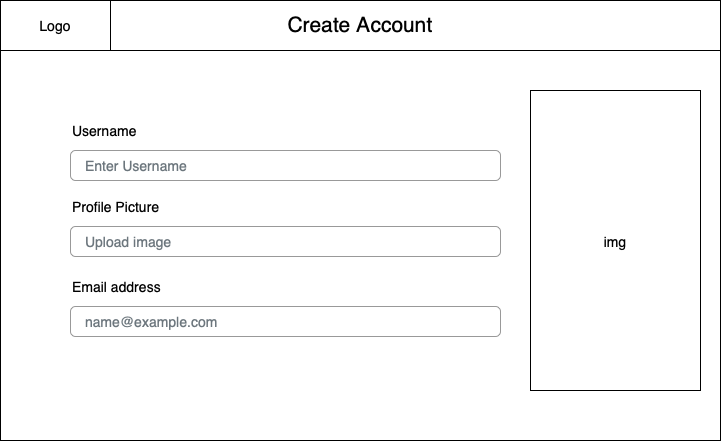

The diagram above was exported from draw.io. Its source (the exported page's mxGraphModel, read from the mxfile embedded in the PNG):
<mxGraphModel dx="1018" dy="690" grid="1" gridSize="10" guides="1" tooltips="1" connect="1" arrows="1" fold="1" page="1" pageScale="1" pageWidth="827" pageHeight="1169" math="0" shadow="0">
  <root>
    <mxCell id="0" />
    <mxCell id="1" parent="0" />
    <mxCell id="4kKVrp1tLoOxEGm69opi-17" value="" style="rounded=0;whiteSpace=wrap;html=1;" parent="1" vertex="1">
      <mxGeometry x="40" y="80" width="720" height="440" as="geometry" />
    </mxCell>
    <mxCell id="4kKVrp1tLoOxEGm69opi-84" value="&lt;font style=&quot;font-size: 21px;&quot;&gt;Create Account&lt;/font&gt;" style="rounded=0;whiteSpace=wrap;html=1;" parent="1" vertex="1">
      <mxGeometry x="40" y="80" width="720" height="50" as="geometry" />
    </mxCell>
    <mxCell id="4kKVrp1tLoOxEGm69opi-85" value="&lt;font style=&quot;font-size: 14px;&quot;&gt;img&lt;/font&gt;" style="rounded=0;whiteSpace=wrap;html=1;fontSize=21;" parent="1" vertex="1">
      <mxGeometry x="570" y="170" width="170" height="300" as="geometry" />
    </mxCell>
    <mxCell id="4kKVrp1tLoOxEGm69opi-86" value="" style="group" parent="1" vertex="1" connectable="0">
      <mxGeometry x="110" y="190" width="260" height="196" as="geometry" />
    </mxCell>
    <mxCell id="4kKVrp1tLoOxEGm69opi-57" value="" style="group" parent="4kKVrp1tLoOxEGm69opi-86" vertex="1" connectable="0">
      <mxGeometry width="260" height="40" as="geometry" />
    </mxCell>
    <mxCell id="4kKVrp1tLoOxEGm69opi-41" value="Username" style="fillColor=none;strokeColor=none;align=left;fontSize=14;" parent="4kKVrp1tLoOxEGm69opi-57" vertex="1">
      <mxGeometry width="260" height="40" as="geometry" />
    </mxCell>
    <mxCell id="4kKVrp1tLoOxEGm69opi-42" value="Enter Username" style="html=1;shadow=0;dashed=0;shape=mxgraph.bootstrap.rrect;rSize=5;fillColor=none;strokeColor=#999999;align=left;spacing=15;fontSize=14;fontColor=#6C767D;" parent="4kKVrp1tLoOxEGm69opi-57" vertex="1">
      <mxGeometry width="430" height="30" relative="1" as="geometry">
        <mxPoint y="40" as="offset" />
      </mxGeometry>
    </mxCell>
    <mxCell id="4kKVrp1tLoOxEGm69opi-61" value="" style="group" parent="4kKVrp1tLoOxEGm69opi-86" vertex="1" connectable="0">
      <mxGeometry y="76" width="260" height="40" as="geometry" />
    </mxCell>
    <mxCell id="4kKVrp1tLoOxEGm69opi-62" value="Profile Picture" style="fillColor=none;strokeColor=none;align=left;fontSize=14;" parent="4kKVrp1tLoOxEGm69opi-61" vertex="1">
      <mxGeometry width="260" height="40" as="geometry" />
    </mxCell>
    <mxCell id="4kKVrp1tLoOxEGm69opi-63" value="Upload image" style="html=1;shadow=0;dashed=0;shape=mxgraph.bootstrap.rrect;rSize=5;fillColor=none;strokeColor=#999999;align=left;spacing=15;fontSize=14;fontColor=#6C767D;" parent="4kKVrp1tLoOxEGm69opi-61" vertex="1">
      <mxGeometry width="430" height="30" relative="1" as="geometry">
        <mxPoint y="40" as="offset" />
      </mxGeometry>
    </mxCell>
    <mxCell id="4kKVrp1tLoOxEGm69opi-80" value="" style="group" parent="4kKVrp1tLoOxEGm69opi-86" vertex="1" connectable="0">
      <mxGeometry y="156" width="260" height="40" as="geometry" />
    </mxCell>
    <mxCell id="4kKVrp1tLoOxEGm69opi-64" value="Email address" style="fillColor=none;strokeColor=none;align=left;fontSize=14;" parent="4kKVrp1tLoOxEGm69opi-80" vertex="1">
      <mxGeometry width="260" height="40" as="geometry" />
    </mxCell>
    <mxCell id="4kKVrp1tLoOxEGm69opi-65" value="name@example.com" style="html=1;shadow=0;dashed=0;shape=mxgraph.bootstrap.rrect;rSize=5;fillColor=none;strokeColor=#999999;align=left;spacing=15;fontSize=14;fontColor=#6C767D;" parent="4kKVrp1tLoOxEGm69opi-80" vertex="1">
      <mxGeometry width="430" height="30" relative="1" as="geometry">
        <mxPoint y="40" as="offset" />
      </mxGeometry>
    </mxCell>
    <mxCell id="4kKVrp1tLoOxEGm69opi-87" value="Logo" style="rounded=0;whiteSpace=wrap;html=1;fontSize=14;" parent="1" vertex="1">
      <mxGeometry x="40" y="80" width="110" height="50" as="geometry" />
    </mxCell>
  </root>
</mxGraphModel>